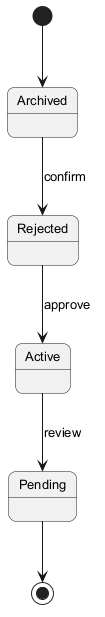

The diagram above was rendered by PlantUML. Its source (embedded in the PNG):
@startuml
skinparam backgroundColor #FFFFFF
skinparam roundCorner 15
skinparam defaultFontSize 13
[*] --> Archived
Archived --> Rejected : confirm
Rejected --> Active : approve
Active --> Pending : review
Pending --> [*]
@enduml